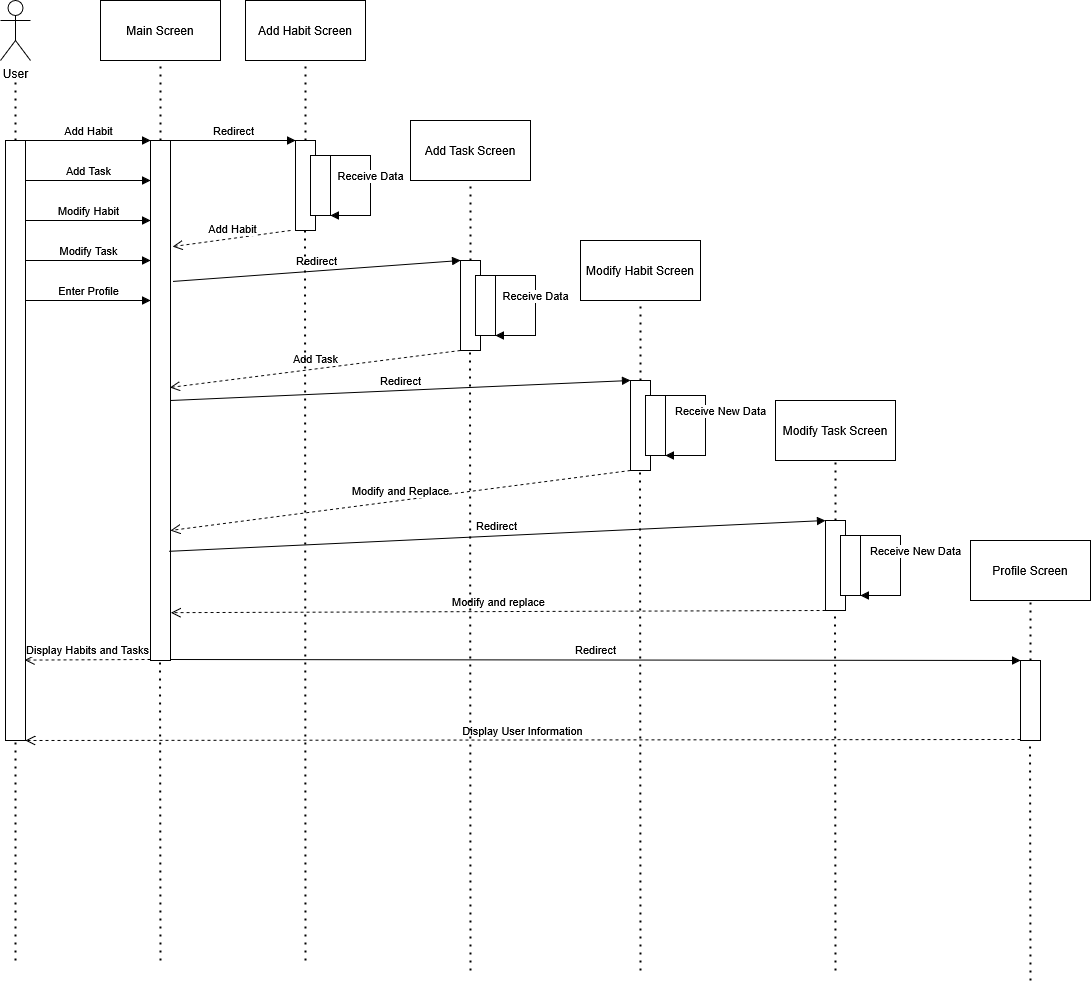

The diagram above was exported from draw.io. Its source (the exported page's mxGraphModel, read from the mxfile embedded in the PNG):
<mxGraphModel dx="1042" dy="563" grid="1" gridSize="10" guides="1" tooltips="1" connect="1" arrows="1" fold="1" page="1" pageScale="1" pageWidth="1920" pageHeight="1200" background="#ffffff" math="0" shadow="0">
  <root>
    <mxCell id="0" />
    <mxCell id="1" parent="0" />
    <mxCell id="6ioV_nitiqfzYIuj_itE-2" value="&lt;div&gt;User&lt;/div&gt;&lt;div&gt;&lt;br&gt;&lt;/div&gt;" style="shape=umlActor;verticalLabelPosition=bottom;verticalAlign=top;html=1;" parent="1" vertex="1">
      <mxGeometry x="60" y="60" width="30" height="60" as="geometry" />
    </mxCell>
    <mxCell id="6ioV_nitiqfzYIuj_itE-3" value="" style="endArrow=none;dashed=1;html=1;dashPattern=1 3;strokeWidth=2;rounded=0;" parent="1" edge="1">
      <mxGeometry width="50" height="50" relative="1" as="geometry">
        <mxPoint x="75" y="200" as="sourcePoint" />
        <mxPoint x="75" y="140" as="targetPoint" />
      </mxGeometry>
    </mxCell>
    <mxCell id="6ioV_nitiqfzYIuj_itE-4" value="" style="rounded=0;whiteSpace=wrap;html=1;" parent="1" vertex="1">
      <mxGeometry x="65" y="200" width="20" height="600" as="geometry" />
    </mxCell>
    <mxCell id="6ioV_nitiqfzYIuj_itE-6" value="Main Screen" style="rounded=0;whiteSpace=wrap;html=1;" parent="1" vertex="1">
      <mxGeometry x="160" y="60" width="120" height="60" as="geometry" />
    </mxCell>
    <mxCell id="6ioV_nitiqfzYIuj_itE-7" value="" style="endArrow=none;dashed=1;html=1;dashPattern=1 3;strokeWidth=2;rounded=0;entryX=0.5;entryY=1;entryDx=0;entryDy=0;" parent="1" target="6ioV_nitiqfzYIuj_itE-6" edge="1">
      <mxGeometry width="50" height="50" relative="1" as="geometry">
        <mxPoint x="220" y="200" as="sourcePoint" />
        <mxPoint x="450" y="270" as="targetPoint" />
      </mxGeometry>
    </mxCell>
    <mxCell id="6ioV_nitiqfzYIuj_itE-8" value="" style="rounded=0;whiteSpace=wrap;html=1;" parent="1" vertex="1">
      <mxGeometry x="210" y="200" width="20" height="520" as="geometry" />
    </mxCell>
    <mxCell id="6ioV_nitiqfzYIuj_itE-9" value="Add Habit" style="html=1;verticalAlign=bottom;endArrow=block;curved=0;rounded=0;entryX=0;entryY=0;entryDx=0;entryDy=0;" parent="1" target="6ioV_nitiqfzYIuj_itE-8" edge="1">
      <mxGeometry width="80" relative="1" as="geometry">
        <mxPoint x="85" y="200" as="sourcePoint" />
        <mxPoint x="165" y="200" as="targetPoint" />
        <Array as="points">
          <mxPoint x="125" y="200" />
        </Array>
      </mxGeometry>
    </mxCell>
    <mxCell id="6ioV_nitiqfzYIuj_itE-16" value="Add Task" style="html=1;verticalAlign=bottom;endArrow=block;curved=0;rounded=0;entryX=0;entryY=0;entryDx=0;entryDy=0;" parent="1" edge="1">
      <mxGeometry width="80" relative="1" as="geometry">
        <mxPoint x="85" y="240" as="sourcePoint" />
        <mxPoint x="210" y="240" as="targetPoint" />
        <Array as="points">
          <mxPoint x="125" y="240" />
        </Array>
      </mxGeometry>
    </mxCell>
    <mxCell id="6ioV_nitiqfzYIuj_itE-17" value="Modify Habit" style="html=1;verticalAlign=bottom;endArrow=block;curved=0;rounded=0;entryX=0;entryY=0;entryDx=0;entryDy=0;" parent="1" edge="1">
      <mxGeometry width="80" relative="1" as="geometry">
        <mxPoint x="85" y="280" as="sourcePoint" />
        <mxPoint x="210" y="280" as="targetPoint" />
        <Array as="points">
          <mxPoint x="125" y="280" />
        </Array>
      </mxGeometry>
    </mxCell>
    <mxCell id="6ioV_nitiqfzYIuj_itE-18" value="Modify Task" style="html=1;verticalAlign=bottom;endArrow=block;curved=0;rounded=0;entryX=0;entryY=0;entryDx=0;entryDy=0;" parent="1" edge="1">
      <mxGeometry width="80" relative="1" as="geometry">
        <mxPoint x="85" y="320" as="sourcePoint" />
        <mxPoint x="210" y="320" as="targetPoint" />
        <Array as="points">
          <mxPoint x="125" y="320" />
        </Array>
      </mxGeometry>
    </mxCell>
    <mxCell id="6ioV_nitiqfzYIuj_itE-19" value="Enter Profile" style="html=1;verticalAlign=bottom;endArrow=block;curved=0;rounded=0;entryX=0;entryY=0;entryDx=0;entryDy=0;" parent="1" edge="1">
      <mxGeometry width="80" relative="1" as="geometry">
        <mxPoint x="85" y="360" as="sourcePoint" />
        <mxPoint x="210" y="360" as="targetPoint" />
        <Array as="points">
          <mxPoint x="125" y="360" />
        </Array>
      </mxGeometry>
    </mxCell>
    <mxCell id="6ioV_nitiqfzYIuj_itE-20" value="Add Habit Screen" style="rounded=0;whiteSpace=wrap;html=1;" parent="1" vertex="1">
      <mxGeometry x="305" y="60" width="120" height="60" as="geometry" />
    </mxCell>
    <mxCell id="6ioV_nitiqfzYIuj_itE-21" value="" style="endArrow=none;dashed=1;html=1;dashPattern=1 3;strokeWidth=2;rounded=0;entryX=0.5;entryY=1;entryDx=0;entryDy=0;" parent="1" target="6ioV_nitiqfzYIuj_itE-20" edge="1">
      <mxGeometry width="50" height="50" relative="1" as="geometry">
        <mxPoint x="365" y="200" as="sourcePoint" />
        <mxPoint x="595" y="270" as="targetPoint" />
      </mxGeometry>
    </mxCell>
    <mxCell id="6ioV_nitiqfzYIuj_itE-22" value="" style="rounded=0;whiteSpace=wrap;html=1;" parent="1" vertex="1">
      <mxGeometry x="355" y="200" width="20" height="90" as="geometry" />
    </mxCell>
    <mxCell id="6ioV_nitiqfzYIuj_itE-23" value="Redirect" style="html=1;verticalAlign=bottom;endArrow=block;curved=0;rounded=0;entryX=0;entryY=0;entryDx=0;entryDy=0;exitX=1;exitY=0;exitDx=0;exitDy=0;" parent="1" source="6ioV_nitiqfzYIuj_itE-8" target="6ioV_nitiqfzYIuj_itE-22" edge="1">
      <mxGeometry width="80" relative="1" as="geometry">
        <mxPoint x="250" y="210" as="sourcePoint" />
        <mxPoint x="310" y="200" as="targetPoint" />
      </mxGeometry>
    </mxCell>
    <mxCell id="6ioV_nitiqfzYIuj_itE-24" value="" style="rounded=0;whiteSpace=wrap;html=1;" parent="1" vertex="1">
      <mxGeometry x="370" y="215" width="20" height="60" as="geometry" />
    </mxCell>
    <mxCell id="6ioV_nitiqfzYIuj_itE-25" value="Receive Data" style="html=1;verticalAlign=bottom;endArrow=block;curved=0;rounded=0;entryX=1;entryY=1;entryDx=0;entryDy=0;" parent="1" target="6ioV_nitiqfzYIuj_itE-24" edge="1">
      <mxGeometry width="80" relative="1" as="geometry">
        <mxPoint x="390" y="215" as="sourcePoint" />
        <mxPoint x="430" y="270" as="targetPoint" />
        <Array as="points">
          <mxPoint x="430" y="215" />
          <mxPoint x="430" y="275" />
        </Array>
      </mxGeometry>
    </mxCell>
    <mxCell id="6ioV_nitiqfzYIuj_itE-26" value="Add Habit" style="html=1;verticalAlign=bottom;endArrow=open;dashed=1;endSize=8;curved=0;rounded=0;entryX=1.11;entryY=0.204;entryDx=0;entryDy=0;entryPerimeter=0;" parent="1" target="6ioV_nitiqfzYIuj_itE-8" edge="1">
      <mxGeometry relative="1" as="geometry">
        <mxPoint x="350" y="290" as="sourcePoint" />
        <mxPoint x="270" y="290" as="targetPoint" />
      </mxGeometry>
    </mxCell>
    <mxCell id="6ioV_nitiqfzYIuj_itE-27" value="Add Task Screen" style="rounded=0;whiteSpace=wrap;html=1;" parent="1" vertex="1">
      <mxGeometry x="470" y="180" width="120" height="60" as="geometry" />
    </mxCell>
    <mxCell id="6ioV_nitiqfzYIuj_itE-28" value="" style="endArrow=none;dashed=1;html=1;dashPattern=1 3;strokeWidth=2;rounded=0;entryX=0.5;entryY=1;entryDx=0;entryDy=0;" parent="1" target="6ioV_nitiqfzYIuj_itE-27" edge="1">
      <mxGeometry width="50" height="50" relative="1" as="geometry">
        <mxPoint x="530" y="320" as="sourcePoint" />
        <mxPoint x="760" y="390" as="targetPoint" />
      </mxGeometry>
    </mxCell>
    <mxCell id="6ioV_nitiqfzYIuj_itE-29" value="" style="rounded=0;whiteSpace=wrap;html=1;" parent="1" vertex="1">
      <mxGeometry x="520" y="320" width="20" height="90" as="geometry" />
    </mxCell>
    <mxCell id="6ioV_nitiqfzYIuj_itE-30" value="" style="rounded=0;whiteSpace=wrap;html=1;" parent="1" vertex="1">
      <mxGeometry x="535" y="335" width="20" height="60" as="geometry" />
    </mxCell>
    <mxCell id="6ioV_nitiqfzYIuj_itE-31" value="Receive Data" style="html=1;verticalAlign=bottom;endArrow=block;curved=0;rounded=0;entryX=1;entryY=1;entryDx=0;entryDy=0;" parent="1" target="6ioV_nitiqfzYIuj_itE-30" edge="1">
      <mxGeometry width="80" relative="1" as="geometry">
        <mxPoint x="555" y="335" as="sourcePoint" />
        <mxPoint x="595" y="390" as="targetPoint" />
        <Array as="points">
          <mxPoint x="595" y="335" />
          <mxPoint x="595" y="395" />
        </Array>
      </mxGeometry>
    </mxCell>
    <mxCell id="6ioV_nitiqfzYIuj_itE-32" value="Redirect" style="html=1;verticalAlign=bottom;endArrow=block;curved=0;rounded=0;exitX=1.13;exitY=0.271;exitDx=0;exitDy=0;exitPerimeter=0;" parent="1" source="6ioV_nitiqfzYIuj_itE-8" edge="1">
      <mxGeometry width="80" relative="1" as="geometry">
        <mxPoint x="440" y="320" as="sourcePoint" />
        <mxPoint x="520" y="320" as="targetPoint" />
      </mxGeometry>
    </mxCell>
    <mxCell id="6ioV_nitiqfzYIuj_itE-33" value="Add Task" style="html=1;verticalAlign=bottom;endArrow=open;dashed=1;endSize=8;curved=0;rounded=0;entryX=0.97;entryY=0.475;entryDx=0;entryDy=0;entryPerimeter=0;" parent="1" target="6ioV_nitiqfzYIuj_itE-8" edge="1">
      <mxGeometry relative="1" as="geometry">
        <mxPoint x="520" y="410" as="sourcePoint" />
        <mxPoint x="233" y="410" as="targetPoint" />
      </mxGeometry>
    </mxCell>
    <mxCell id="6ioV_nitiqfzYIuj_itE-34" value="Modify Habit Screen" style="rounded=0;whiteSpace=wrap;html=1;" parent="1" vertex="1">
      <mxGeometry x="640" y="300" width="120" height="60" as="geometry" />
    </mxCell>
    <mxCell id="6ioV_nitiqfzYIuj_itE-35" value="" style="endArrow=none;dashed=1;html=1;dashPattern=1 3;strokeWidth=2;rounded=0;entryX=0.5;entryY=1;entryDx=0;entryDy=0;" parent="1" target="6ioV_nitiqfzYIuj_itE-34" edge="1">
      <mxGeometry width="50" height="50" relative="1" as="geometry">
        <mxPoint x="700" y="440" as="sourcePoint" />
        <mxPoint x="930" y="510" as="targetPoint" />
      </mxGeometry>
    </mxCell>
    <mxCell id="6ioV_nitiqfzYIuj_itE-36" value="" style="rounded=0;whiteSpace=wrap;html=1;" parent="1" vertex="1">
      <mxGeometry x="690" y="440" width="20" height="90" as="geometry" />
    </mxCell>
    <mxCell id="6ioV_nitiqfzYIuj_itE-37" value="" style="rounded=0;whiteSpace=wrap;html=1;" parent="1" vertex="1">
      <mxGeometry x="705" y="455" width="20" height="60" as="geometry" />
    </mxCell>
    <mxCell id="6ioV_nitiqfzYIuj_itE-38" value="Receive New Data" style="html=1;verticalAlign=bottom;endArrow=block;curved=0;rounded=0;entryX=1;entryY=1;entryDx=0;entryDy=0;" parent="1" target="6ioV_nitiqfzYIuj_itE-37" edge="1">
      <mxGeometry x="-0.0714" y="15" width="80" relative="1" as="geometry">
        <mxPoint x="725" y="455" as="sourcePoint" />
        <mxPoint x="765" y="510" as="targetPoint" />
        <Array as="points">
          <mxPoint x="765" y="455" />
          <mxPoint x="765" y="515" />
        </Array>
        <mxPoint as="offset" />
      </mxGeometry>
    </mxCell>
    <mxCell id="6ioV_nitiqfzYIuj_itE-39" value="Modify and Replace" style="html=1;verticalAlign=bottom;endArrow=open;dashed=1;endSize=8;curved=0;rounded=0;exitX=0;exitY=1;exitDx=0;exitDy=0;entryX=1;entryY=0.75;entryDx=0;entryDy=0;" parent="1" source="6ioV_nitiqfzYIuj_itE-36" target="6ioV_nitiqfzYIuj_itE-8" edge="1">
      <mxGeometry relative="1" as="geometry">
        <mxPoint x="680" y="530" as="sourcePoint" />
        <mxPoint x="232" y="522" as="targetPoint" />
      </mxGeometry>
    </mxCell>
    <mxCell id="6ioV_nitiqfzYIuj_itE-40" value="Redirect" style="html=1;verticalAlign=bottom;endArrow=block;curved=0;rounded=0;entryX=0;entryY=0;entryDx=0;entryDy=0;exitX=1;exitY=0.5;exitDx=0;exitDy=0;" parent="1" source="6ioV_nitiqfzYIuj_itE-8" target="6ioV_nitiqfzYIuj_itE-36" edge="1">
      <mxGeometry width="80" relative="1" as="geometry">
        <mxPoint x="230" y="440" as="sourcePoint" />
        <mxPoint x="310" y="440" as="targetPoint" />
      </mxGeometry>
    </mxCell>
    <mxCell id="6ioV_nitiqfzYIuj_itE-41" value="Modify Task Screen" style="rounded=0;whiteSpace=wrap;html=1;" parent="1" vertex="1">
      <mxGeometry x="835" y="460" width="120" height="60" as="geometry" />
    </mxCell>
    <mxCell id="6ioV_nitiqfzYIuj_itE-42" value="" style="endArrow=none;dashed=1;html=1;dashPattern=1 3;strokeWidth=2;rounded=0;entryX=0.5;entryY=1;entryDx=0;entryDy=0;" parent="1" target="6ioV_nitiqfzYIuj_itE-41" edge="1">
      <mxGeometry width="50" height="50" relative="1" as="geometry">
        <mxPoint x="895" y="580" as="sourcePoint" />
        <mxPoint x="1125" y="650" as="targetPoint" />
      </mxGeometry>
    </mxCell>
    <mxCell id="6ioV_nitiqfzYIuj_itE-43" value="" style="rounded=0;whiteSpace=wrap;html=1;" parent="1" vertex="1">
      <mxGeometry x="885" y="580" width="20" height="90" as="geometry" />
    </mxCell>
    <mxCell id="6ioV_nitiqfzYIuj_itE-44" value="" style="rounded=0;whiteSpace=wrap;html=1;" parent="1" vertex="1">
      <mxGeometry x="900" y="595" width="20" height="60" as="geometry" />
    </mxCell>
    <mxCell id="6ioV_nitiqfzYIuj_itE-45" value="Receive New Data" style="html=1;verticalAlign=bottom;endArrow=block;curved=0;rounded=0;entryX=1;entryY=1;entryDx=0;entryDy=0;" parent="1" target="6ioV_nitiqfzYIuj_itE-44" edge="1">
      <mxGeometry x="-0.0714" y="15" width="80" relative="1" as="geometry">
        <mxPoint x="920" y="595" as="sourcePoint" />
        <mxPoint x="960" y="650" as="targetPoint" />
        <Array as="points">
          <mxPoint x="960" y="595" />
          <mxPoint x="960" y="655" />
        </Array>
        <mxPoint as="offset" />
      </mxGeometry>
    </mxCell>
    <mxCell id="6ioV_nitiqfzYIuj_itE-47" value="Redirect" style="html=1;verticalAlign=bottom;endArrow=block;curved=0;rounded=0;entryX=0;entryY=0;entryDx=0;entryDy=0;exitX=0.94;exitY=0.79;exitDx=0;exitDy=0;exitPerimeter=0;" parent="1" source="6ioV_nitiqfzYIuj_itE-8" target="6ioV_nitiqfzYIuj_itE-43" edge="1">
      <mxGeometry width="80" relative="1" as="geometry">
        <mxPoint x="270" y="580" as="sourcePoint" />
        <mxPoint x="310" y="580" as="targetPoint" />
      </mxGeometry>
    </mxCell>
    <mxCell id="6ioV_nitiqfzYIuj_itE-48" value="Modify and replace" style="html=1;verticalAlign=bottom;endArrow=open;dashed=1;endSize=8;curved=0;rounded=0;exitX=0;exitY=1;exitDx=0;exitDy=0;entryX=1.02;entryY=0.908;entryDx=0;entryDy=0;entryPerimeter=0;" parent="1" source="6ioV_nitiqfzYIuj_itE-43" target="6ioV_nitiqfzYIuj_itE-8" edge="1">
      <mxGeometry relative="1" as="geometry">
        <mxPoint x="620" y="670" as="sourcePoint" />
        <mxPoint x="236" y="680" as="targetPoint" />
      </mxGeometry>
    </mxCell>
    <mxCell id="6ioV_nitiqfzYIuj_itE-49" value="Profile Screen" style="rounded=0;whiteSpace=wrap;html=1;" parent="1" vertex="1">
      <mxGeometry x="1030" y="600" width="120" height="60" as="geometry" />
    </mxCell>
    <mxCell id="6ioV_nitiqfzYIuj_itE-50" value="" style="endArrow=none;dashed=1;html=1;dashPattern=1 3;strokeWidth=2;rounded=0;entryX=0.5;entryY=1;entryDx=0;entryDy=0;" parent="1" target="6ioV_nitiqfzYIuj_itE-49" edge="1">
      <mxGeometry width="50" height="50" relative="1" as="geometry">
        <mxPoint x="1090" y="720" as="sourcePoint" />
        <mxPoint x="1320" y="790" as="targetPoint" />
      </mxGeometry>
    </mxCell>
    <mxCell id="6ioV_nitiqfzYIuj_itE-51" value="" style="rounded=0;whiteSpace=wrap;html=1;" parent="1" vertex="1">
      <mxGeometry x="1080" y="720" width="20" height="80" as="geometry" />
    </mxCell>
    <mxCell id="6ioV_nitiqfzYIuj_itE-56" value="Redirect" style="html=1;verticalAlign=bottom;endArrow=block;curved=0;rounded=0;entryX=0;entryY=0;entryDx=0;entryDy=0;" parent="1" target="6ioV_nitiqfzYIuj_itE-51" edge="1">
      <mxGeometry width="80" relative="1" as="geometry">
        <mxPoint x="230" y="719" as="sourcePoint" />
        <mxPoint x="310" y="719" as="targetPoint" />
      </mxGeometry>
    </mxCell>
    <mxCell id="6ioV_nitiqfzYIuj_itE-57" value="Display User Information" style="html=1;verticalAlign=bottom;endArrow=open;dashed=1;endSize=8;curved=0;rounded=0;entryX=1;entryY=1;entryDx=0;entryDy=0;" parent="1" target="6ioV_nitiqfzYIuj_itE-4" edge="1">
      <mxGeometry relative="1" as="geometry">
        <mxPoint x="1080" y="799" as="sourcePoint" />
        <mxPoint x="320" y="800" as="targetPoint" />
      </mxGeometry>
    </mxCell>
    <mxCell id="6ioV_nitiqfzYIuj_itE-59" value="Display Habits and Tasks" style="html=1;verticalAlign=bottom;endArrow=open;dashed=1;endSize=8;curved=0;rounded=0;entryX=0.96;entryY=0.866;entryDx=0;entryDy=0;entryPerimeter=0;" parent="1" target="6ioV_nitiqfzYIuj_itE-4" edge="1">
      <mxGeometry relative="1" as="geometry">
        <mxPoint x="210" y="719" as="sourcePoint" />
        <mxPoint x="130" y="719" as="targetPoint" />
      </mxGeometry>
    </mxCell>
    <mxCell id="6ioV_nitiqfzYIuj_itE-60" value="" style="endArrow=none;dashed=1;html=1;dashPattern=1 3;strokeWidth=2;rounded=0;entryX=0.5;entryY=1;entryDx=0;entryDy=0;" parent="1" target="6ioV_nitiqfzYIuj_itE-4" edge="1">
      <mxGeometry width="50" height="50" relative="1" as="geometry">
        <mxPoint x="75" y="1020" as="sourcePoint" />
        <mxPoint x="100" y="850" as="targetPoint" />
      </mxGeometry>
    </mxCell>
    <mxCell id="6ioV_nitiqfzYIuj_itE-61" value="" style="endArrow=none;dashed=1;html=1;dashPattern=1 3;strokeWidth=2;rounded=0;entryX=0.5;entryY=1;entryDx=0;entryDy=0;" parent="1" edge="1">
      <mxGeometry width="50" height="50" relative="1" as="geometry">
        <mxPoint x="220" y="1020" as="sourcePoint" />
        <mxPoint x="219.5" y="720" as="targetPoint" />
      </mxGeometry>
    </mxCell>
    <mxCell id="6ioV_nitiqfzYIuj_itE-62" value="" style="endArrow=none;dashed=1;html=1;dashPattern=1 3;strokeWidth=2;rounded=0;entryX=0.5;entryY=1;entryDx=0;entryDy=0;" parent="1" edge="1">
      <mxGeometry width="50" height="50" relative="1" as="geometry">
        <mxPoint x="530" y="1030" as="sourcePoint" />
        <mxPoint x="529.5" y="410" as="targetPoint" />
      </mxGeometry>
    </mxCell>
    <mxCell id="6ioV_nitiqfzYIuj_itE-63" value="" style="endArrow=none;dashed=1;html=1;dashPattern=1 3;strokeWidth=2;rounded=0;entryX=0.5;entryY=1;entryDx=0;entryDy=0;" parent="1" edge="1">
      <mxGeometry width="50" height="50" relative="1" as="geometry">
        <mxPoint x="700" y="1030" as="sourcePoint" />
        <mxPoint x="699.5" y="530" as="targetPoint" />
      </mxGeometry>
    </mxCell>
    <mxCell id="6ioV_nitiqfzYIuj_itE-64" value="" style="endArrow=none;dashed=1;html=1;dashPattern=1 3;strokeWidth=2;rounded=0;entryX=0.5;entryY=1;entryDx=0;entryDy=0;" parent="1" edge="1">
      <mxGeometry width="50" height="50" relative="1" as="geometry">
        <mxPoint x="365" y="1020" as="sourcePoint" />
        <mxPoint x="364.5" y="290" as="targetPoint" />
      </mxGeometry>
    </mxCell>
    <mxCell id="6ioV_nitiqfzYIuj_itE-65" value="" style="endArrow=none;dashed=1;html=1;dashPattern=1 3;strokeWidth=2;rounded=0;entryX=0.5;entryY=1;entryDx=0;entryDy=0;" parent="1" edge="1">
      <mxGeometry width="50" height="50" relative="1" as="geometry">
        <mxPoint x="895" y="1030" as="sourcePoint" />
        <mxPoint x="894.5" y="670" as="targetPoint" />
      </mxGeometry>
    </mxCell>
    <mxCell id="6ioV_nitiqfzYIuj_itE-66" value="" style="endArrow=none;dashed=1;html=1;dashPattern=1 3;strokeWidth=2;rounded=0;entryX=0.5;entryY=1;entryDx=0;entryDy=0;" parent="1" edge="1">
      <mxGeometry width="50" height="50" relative="1" as="geometry">
        <mxPoint x="1090" y="1040" as="sourcePoint" />
        <mxPoint x="1089.5" y="800" as="targetPoint" />
      </mxGeometry>
    </mxCell>
  </root>
</mxGraphModel>